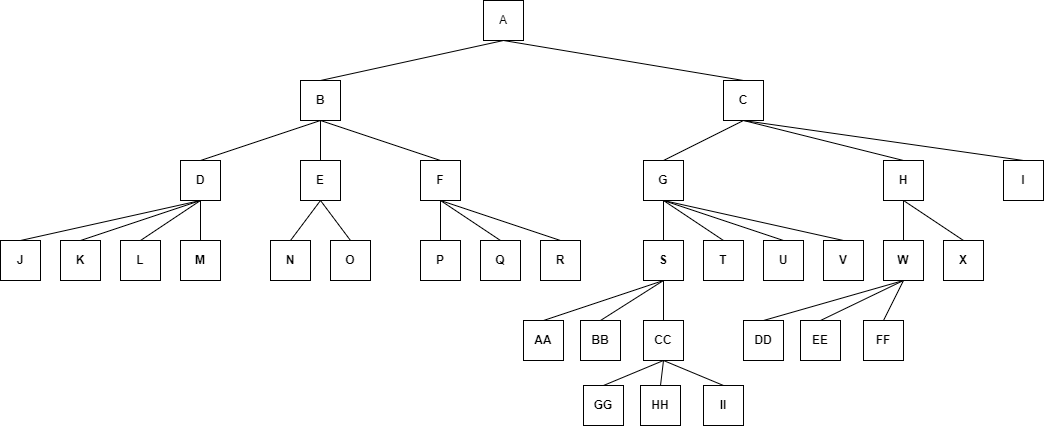

The diagram above was exported from draw.io. Its source (the exported page's mxGraphModel, read from the mxfile embedded in the PNG):
<mxGraphModel dx="1050" dy="577" grid="1" gridSize="10" guides="1" tooltips="1" connect="1" arrows="1" fold="1" page="1" pageScale="1" pageWidth="1100" pageHeight="850" math="0" shadow="0">
  <root>
    <mxCell id="0" />
    <mxCell id="1" parent="0" />
    <mxCell id="zGKOODBSu-dRj23d2oQ5-5" style="edgeStyle=none;rounded=0;orthogonalLoop=1;jettySize=auto;html=1;exitX=0.5;exitY=1;exitDx=0;exitDy=0;entryX=0.5;entryY=0;entryDx=0;entryDy=0;endArrow=none;endFill=0;" parent="1" source="zGKOODBSu-dRj23d2oQ5-1" target="zGKOODBSu-dRj23d2oQ5-3" edge="1">
      <mxGeometry relative="1" as="geometry" />
    </mxCell>
    <mxCell id="zGKOODBSu-dRj23d2oQ5-52" style="edgeStyle=none;rounded=0;orthogonalLoop=1;jettySize=auto;html=1;exitX=0.5;exitY=1;exitDx=0;exitDy=0;entryX=0.5;entryY=0;entryDx=0;entryDy=0;endArrow=none;endFill=0;" parent="1" source="zGKOODBSu-dRj23d2oQ5-1" target="zGKOODBSu-dRj23d2oQ5-2" edge="1">
      <mxGeometry relative="1" as="geometry" />
    </mxCell>
    <mxCell id="zGKOODBSu-dRj23d2oQ5-1" value="A" style="whiteSpace=wrap;html=1;aspect=fixed;" parent="1" vertex="1">
      <mxGeometry x="520" y="40" width="40" height="40" as="geometry" />
    </mxCell>
    <mxCell id="zGKOODBSu-dRj23d2oQ5-31" style="edgeStyle=none;rounded=0;orthogonalLoop=1;jettySize=auto;html=1;exitX=0.5;exitY=1;exitDx=0;exitDy=0;entryX=0.5;entryY=0;entryDx=0;entryDy=0;endArrow=none;endFill=0;" parent="1" source="zGKOODBSu-dRj23d2oQ5-2" target="zGKOODBSu-dRj23d2oQ5-6" edge="1">
      <mxGeometry relative="1" as="geometry" />
    </mxCell>
    <mxCell id="zGKOODBSu-dRj23d2oQ5-32" style="edgeStyle=none;rounded=0;orthogonalLoop=1;jettySize=auto;html=1;exitX=0.5;exitY=1;exitDx=0;exitDy=0;entryX=0.5;entryY=0;entryDx=0;entryDy=0;endArrow=none;endFill=0;" parent="1" source="zGKOODBSu-dRj23d2oQ5-2" target="zGKOODBSu-dRj23d2oQ5-7" edge="1">
      <mxGeometry relative="1" as="geometry" />
    </mxCell>
    <mxCell id="zGKOODBSu-dRj23d2oQ5-33" style="edgeStyle=none;rounded=0;orthogonalLoop=1;jettySize=auto;html=1;exitX=0.5;exitY=1;exitDx=0;exitDy=0;entryX=0.5;entryY=0;entryDx=0;entryDy=0;endArrow=none;endFill=0;" parent="1" source="zGKOODBSu-dRj23d2oQ5-2" target="zGKOODBSu-dRj23d2oQ5-8" edge="1">
      <mxGeometry relative="1" as="geometry" />
    </mxCell>
    <mxCell id="zGKOODBSu-dRj23d2oQ5-2" value="&lt;b&gt;B&lt;/b&gt;" style="whiteSpace=wrap;html=1;aspect=fixed;" parent="1" vertex="1">
      <mxGeometry x="337" y="120" width="40" height="40" as="geometry" />
    </mxCell>
    <mxCell id="zGKOODBSu-dRj23d2oQ5-34" style="edgeStyle=none;rounded=0;orthogonalLoop=1;jettySize=auto;html=1;exitX=0.5;exitY=1;exitDx=0;exitDy=0;entryX=0.5;entryY=0;entryDx=0;entryDy=0;endArrow=none;endFill=0;" parent="1" source="zGKOODBSu-dRj23d2oQ5-3" target="zGKOODBSu-dRj23d2oQ5-9" edge="1">
      <mxGeometry relative="1" as="geometry" />
    </mxCell>
    <mxCell id="zGKOODBSu-dRj23d2oQ5-35" style="edgeStyle=none;rounded=0;orthogonalLoop=1;jettySize=auto;html=1;exitX=0.5;exitY=1;exitDx=0;exitDy=0;entryX=0.5;entryY=0;entryDx=0;entryDy=0;endArrow=none;endFill=0;" parent="1" source="zGKOODBSu-dRj23d2oQ5-3" target="zGKOODBSu-dRj23d2oQ5-10" edge="1">
      <mxGeometry relative="1" as="geometry" />
    </mxCell>
    <mxCell id="zGKOODBSu-dRj23d2oQ5-36" style="edgeStyle=none;rounded=0;orthogonalLoop=1;jettySize=auto;html=1;exitX=0.5;exitY=1;exitDx=0;exitDy=0;entryX=0.5;entryY=0;entryDx=0;entryDy=0;endArrow=none;endFill=0;" parent="1" source="zGKOODBSu-dRj23d2oQ5-3" target="zGKOODBSu-dRj23d2oQ5-27" edge="1">
      <mxGeometry relative="1" as="geometry" />
    </mxCell>
    <mxCell id="zGKOODBSu-dRj23d2oQ5-3" value="&lt;b&gt;C&lt;/b&gt;" style="whiteSpace=wrap;html=1;aspect=fixed;" parent="1" vertex="1">
      <mxGeometry x="760" y="120" width="40" height="40" as="geometry" />
    </mxCell>
    <mxCell id="zGKOODBSu-dRj23d2oQ5-37" style="edgeStyle=none;rounded=0;orthogonalLoop=1;jettySize=auto;html=1;exitX=0.5;exitY=1;exitDx=0;exitDy=0;entryX=0.5;entryY=0;entryDx=0;entryDy=0;endArrow=none;endFill=0;" parent="1" source="zGKOODBSu-dRj23d2oQ5-6" target="zGKOODBSu-dRj23d2oQ5-11" edge="1">
      <mxGeometry relative="1" as="geometry" />
    </mxCell>
    <mxCell id="zGKOODBSu-dRj23d2oQ5-38" style="edgeStyle=none;rounded=0;orthogonalLoop=1;jettySize=auto;html=1;exitX=0.5;exitY=1;exitDx=0;exitDy=0;entryX=0.5;entryY=0;entryDx=0;entryDy=0;endArrow=none;endFill=0;" parent="1" source="zGKOODBSu-dRj23d2oQ5-6" target="zGKOODBSu-dRj23d2oQ5-14" edge="1">
      <mxGeometry relative="1" as="geometry" />
    </mxCell>
    <mxCell id="zGKOODBSu-dRj23d2oQ5-39" style="edgeStyle=none;rounded=0;orthogonalLoop=1;jettySize=auto;html=1;exitX=0.5;exitY=1;exitDx=0;exitDy=0;entryX=0.5;entryY=0;entryDx=0;entryDy=0;endArrow=none;endFill=0;" parent="1" source="zGKOODBSu-dRj23d2oQ5-6" target="zGKOODBSu-dRj23d2oQ5-15" edge="1">
      <mxGeometry relative="1" as="geometry" />
    </mxCell>
    <mxCell id="zGKOODBSu-dRj23d2oQ5-40" style="edgeStyle=none;rounded=0;orthogonalLoop=1;jettySize=auto;html=1;exitX=0.5;exitY=1;exitDx=0;exitDy=0;entryX=0.5;entryY=0;entryDx=0;entryDy=0;endArrow=none;endFill=0;" parent="1" source="zGKOODBSu-dRj23d2oQ5-6" target="zGKOODBSu-dRj23d2oQ5-16" edge="1">
      <mxGeometry relative="1" as="geometry" />
    </mxCell>
    <mxCell id="zGKOODBSu-dRj23d2oQ5-6" value="&lt;b&gt;D&lt;/b&gt;" style="whiteSpace=wrap;html=1;aspect=fixed;" parent="1" vertex="1">
      <mxGeometry x="217" y="200" width="40" height="40" as="geometry" />
    </mxCell>
    <mxCell id="zGKOODBSu-dRj23d2oQ5-41" style="edgeStyle=none;rounded=0;orthogonalLoop=1;jettySize=auto;html=1;exitX=0.5;exitY=1;exitDx=0;exitDy=0;entryX=0.5;entryY=0;entryDx=0;entryDy=0;endArrow=none;endFill=0;" parent="1" source="zGKOODBSu-dRj23d2oQ5-7" target="zGKOODBSu-dRj23d2oQ5-17" edge="1">
      <mxGeometry relative="1" as="geometry" />
    </mxCell>
    <mxCell id="zGKOODBSu-dRj23d2oQ5-42" style="edgeStyle=none;rounded=0;orthogonalLoop=1;jettySize=auto;html=1;exitX=0.5;exitY=1;exitDx=0;exitDy=0;entryX=0.5;entryY=0;entryDx=0;entryDy=0;endArrow=none;endFill=0;" parent="1" source="zGKOODBSu-dRj23d2oQ5-7" target="zGKOODBSu-dRj23d2oQ5-19" edge="1">
      <mxGeometry relative="1" as="geometry" />
    </mxCell>
    <mxCell id="zGKOODBSu-dRj23d2oQ5-7" value="&lt;b&gt;E&lt;/b&gt;" style="whiteSpace=wrap;html=1;aspect=fixed;" parent="1" vertex="1">
      <mxGeometry x="337" y="200" width="40" height="40" as="geometry" />
    </mxCell>
    <mxCell id="zGKOODBSu-dRj23d2oQ5-43" style="edgeStyle=none;rounded=0;orthogonalLoop=1;jettySize=auto;html=1;exitX=0.5;exitY=1;exitDx=0;exitDy=0;entryX=0.5;entryY=0;entryDx=0;entryDy=0;endArrow=none;endFill=0;" parent="1" source="zGKOODBSu-dRj23d2oQ5-8" target="zGKOODBSu-dRj23d2oQ5-20" edge="1">
      <mxGeometry relative="1" as="geometry" />
    </mxCell>
    <mxCell id="zGKOODBSu-dRj23d2oQ5-44" style="edgeStyle=none;rounded=0;orthogonalLoop=1;jettySize=auto;html=1;exitX=0.5;exitY=1;exitDx=0;exitDy=0;entryX=0.5;entryY=0;entryDx=0;entryDy=0;endArrow=none;endFill=0;" parent="1" source="zGKOODBSu-dRj23d2oQ5-8" target="zGKOODBSu-dRj23d2oQ5-21" edge="1">
      <mxGeometry relative="1" as="geometry" />
    </mxCell>
    <mxCell id="zGKOODBSu-dRj23d2oQ5-45" style="edgeStyle=none;rounded=0;orthogonalLoop=1;jettySize=auto;html=1;exitX=0.5;exitY=1;exitDx=0;exitDy=0;entryX=0.5;entryY=0;entryDx=0;entryDy=0;endArrow=none;endFill=0;" parent="1" source="zGKOODBSu-dRj23d2oQ5-8" target="zGKOODBSu-dRj23d2oQ5-22" edge="1">
      <mxGeometry relative="1" as="geometry" />
    </mxCell>
    <mxCell id="zGKOODBSu-dRj23d2oQ5-8" value="&lt;b&gt;F&lt;/b&gt;" style="whiteSpace=wrap;html=1;aspect=fixed;" parent="1" vertex="1">
      <mxGeometry x="457" y="200" width="40" height="40" as="geometry" />
    </mxCell>
    <mxCell id="zGKOODBSu-dRj23d2oQ5-46" style="edgeStyle=none;rounded=0;orthogonalLoop=1;jettySize=auto;html=1;exitX=0.5;exitY=1;exitDx=0;exitDy=0;entryX=0.5;entryY=0;entryDx=0;entryDy=0;endArrow=none;endFill=0;" parent="1" source="zGKOODBSu-dRj23d2oQ5-9" target="zGKOODBSu-dRj23d2oQ5-23" edge="1">
      <mxGeometry relative="1" as="geometry" />
    </mxCell>
    <mxCell id="zGKOODBSu-dRj23d2oQ5-47" style="edgeStyle=none;rounded=0;orthogonalLoop=1;jettySize=auto;html=1;exitX=0.5;exitY=1;exitDx=0;exitDy=0;entryX=0.5;entryY=0;entryDx=0;entryDy=0;endArrow=none;endFill=0;" parent="1" source="zGKOODBSu-dRj23d2oQ5-9" target="zGKOODBSu-dRj23d2oQ5-24" edge="1">
      <mxGeometry relative="1" as="geometry" />
    </mxCell>
    <mxCell id="zGKOODBSu-dRj23d2oQ5-48" style="edgeStyle=none;rounded=0;orthogonalLoop=1;jettySize=auto;html=1;exitX=0.5;exitY=1;exitDx=0;exitDy=0;entryX=0.5;entryY=0;entryDx=0;entryDy=0;endArrow=none;endFill=0;" parent="1" source="zGKOODBSu-dRj23d2oQ5-9" target="zGKOODBSu-dRj23d2oQ5-25" edge="1">
      <mxGeometry relative="1" as="geometry" />
    </mxCell>
    <mxCell id="zGKOODBSu-dRj23d2oQ5-49" style="edgeStyle=none;rounded=0;orthogonalLoop=1;jettySize=auto;html=1;exitX=0.5;exitY=1;exitDx=0;exitDy=0;entryX=0.5;entryY=0;entryDx=0;entryDy=0;endArrow=none;endFill=0;" parent="1" source="zGKOODBSu-dRj23d2oQ5-9" target="zGKOODBSu-dRj23d2oQ5-26" edge="1">
      <mxGeometry relative="1" as="geometry" />
    </mxCell>
    <mxCell id="zGKOODBSu-dRj23d2oQ5-9" value="&lt;b&gt;G&lt;/b&gt;" style="whiteSpace=wrap;html=1;aspect=fixed;" parent="1" vertex="1">
      <mxGeometry x="680" y="200" width="40" height="40" as="geometry" />
    </mxCell>
    <mxCell id="zGKOODBSu-dRj23d2oQ5-50" style="edgeStyle=none;rounded=0;orthogonalLoop=1;jettySize=auto;html=1;exitX=0.5;exitY=1;exitDx=0;exitDy=0;entryX=0.5;entryY=0;entryDx=0;entryDy=0;endArrow=none;endFill=0;" parent="1" source="zGKOODBSu-dRj23d2oQ5-10" target="zGKOODBSu-dRj23d2oQ5-29" edge="1">
      <mxGeometry relative="1" as="geometry" />
    </mxCell>
    <mxCell id="zGKOODBSu-dRj23d2oQ5-51" style="edgeStyle=none;rounded=0;orthogonalLoop=1;jettySize=auto;html=1;exitX=0.5;exitY=1;exitDx=0;exitDy=0;entryX=0.5;entryY=0;entryDx=0;entryDy=0;endArrow=none;endFill=0;" parent="1" source="zGKOODBSu-dRj23d2oQ5-10" target="zGKOODBSu-dRj23d2oQ5-30" edge="1">
      <mxGeometry relative="1" as="geometry" />
    </mxCell>
    <mxCell id="zGKOODBSu-dRj23d2oQ5-10" value="&lt;b&gt;H&lt;/b&gt;" style="whiteSpace=wrap;html=1;aspect=fixed;" parent="1" vertex="1">
      <mxGeometry x="920" y="200" width="40" height="40" as="geometry" />
    </mxCell>
    <mxCell id="zGKOODBSu-dRj23d2oQ5-11" value="&lt;b&gt;J&lt;/b&gt;" style="whiteSpace=wrap;html=1;aspect=fixed;" parent="1" vertex="1">
      <mxGeometry x="37" y="280" width="40" height="40" as="geometry" />
    </mxCell>
    <mxCell id="zGKOODBSu-dRj23d2oQ5-14" value="&lt;b&gt;K&lt;/b&gt;" style="whiteSpace=wrap;html=1;aspect=fixed;" parent="1" vertex="1">
      <mxGeometry x="97" y="280" width="40" height="40" as="geometry" />
    </mxCell>
    <mxCell id="zGKOODBSu-dRj23d2oQ5-15" value="&lt;b&gt;L&lt;/b&gt;" style="whiteSpace=wrap;html=1;aspect=fixed;" parent="1" vertex="1">
      <mxGeometry x="157" y="280" width="40" height="40" as="geometry" />
    </mxCell>
    <mxCell id="zGKOODBSu-dRj23d2oQ5-16" value="&lt;b&gt;M&lt;/b&gt;" style="whiteSpace=wrap;html=1;aspect=fixed;" parent="1" vertex="1">
      <mxGeometry x="217" y="280" width="40" height="40" as="geometry" />
    </mxCell>
    <mxCell id="zGKOODBSu-dRj23d2oQ5-17" value="&lt;b&gt;N&lt;/b&gt;" style="whiteSpace=wrap;html=1;aspect=fixed;" parent="1" vertex="1">
      <mxGeometry x="307" y="280" width="40" height="40" as="geometry" />
    </mxCell>
    <mxCell id="zGKOODBSu-dRj23d2oQ5-19" value="&lt;b&gt;O&lt;/b&gt;" style="whiteSpace=wrap;html=1;aspect=fixed;" parent="1" vertex="1">
      <mxGeometry x="367" y="280" width="40" height="40" as="geometry" />
    </mxCell>
    <mxCell id="zGKOODBSu-dRj23d2oQ5-20" value="&lt;b&gt;P&lt;/b&gt;" style="whiteSpace=wrap;html=1;aspect=fixed;" parent="1" vertex="1">
      <mxGeometry x="457" y="280" width="40" height="40" as="geometry" />
    </mxCell>
    <mxCell id="zGKOODBSu-dRj23d2oQ5-21" value="&lt;b&gt;Q&lt;/b&gt;" style="whiteSpace=wrap;html=1;aspect=fixed;" parent="1" vertex="1">
      <mxGeometry x="517" y="280" width="40" height="40" as="geometry" />
    </mxCell>
    <mxCell id="zGKOODBSu-dRj23d2oQ5-22" value="&lt;b&gt;R&lt;/b&gt;" style="whiteSpace=wrap;html=1;aspect=fixed;" parent="1" vertex="1">
      <mxGeometry x="577" y="280" width="40" height="40" as="geometry" />
    </mxCell>
    <mxCell id="GezIux5BzKqsylcsGutM-8" style="edgeStyle=none;rounded=0;orthogonalLoop=1;jettySize=auto;html=1;exitX=0.5;exitY=1;exitDx=0;exitDy=0;entryX=0.5;entryY=0;entryDx=0;entryDy=0;endArrow=none;endFill=0;" edge="1" parent="1" source="zGKOODBSu-dRj23d2oQ5-23" target="GezIux5BzKqsylcsGutM-1">
      <mxGeometry relative="1" as="geometry" />
    </mxCell>
    <mxCell id="GezIux5BzKqsylcsGutM-10" style="edgeStyle=none;rounded=0;orthogonalLoop=1;jettySize=auto;html=1;exitX=0.5;exitY=1;exitDx=0;exitDy=0;entryX=0.5;entryY=0;entryDx=0;entryDy=0;endArrow=none;endFill=0;" edge="1" parent="1" source="zGKOODBSu-dRj23d2oQ5-23" target="GezIux5BzKqsylcsGutM-2">
      <mxGeometry relative="1" as="geometry" />
    </mxCell>
    <mxCell id="GezIux5BzKqsylcsGutM-11" style="edgeStyle=none;rounded=0;orthogonalLoop=1;jettySize=auto;html=1;exitX=0.5;exitY=1;exitDx=0;exitDy=0;entryX=0.5;entryY=0;entryDx=0;entryDy=0;endArrow=none;endFill=0;" edge="1" parent="1" source="zGKOODBSu-dRj23d2oQ5-23" target="GezIux5BzKqsylcsGutM-3">
      <mxGeometry relative="1" as="geometry" />
    </mxCell>
    <mxCell id="zGKOODBSu-dRj23d2oQ5-23" value="&lt;b&gt;S&lt;/b&gt;" style="whiteSpace=wrap;html=1;aspect=fixed;" parent="1" vertex="1">
      <mxGeometry x="680" y="280" width="40" height="40" as="geometry" />
    </mxCell>
    <mxCell id="zGKOODBSu-dRj23d2oQ5-24" value="&lt;b&gt;T&lt;/b&gt;" style="whiteSpace=wrap;html=1;aspect=fixed;" parent="1" vertex="1">
      <mxGeometry x="740" y="280" width="40" height="40" as="geometry" />
    </mxCell>
    <mxCell id="zGKOODBSu-dRj23d2oQ5-25" value="&lt;b&gt;U&lt;/b&gt;" style="whiteSpace=wrap;html=1;aspect=fixed;" parent="1" vertex="1">
      <mxGeometry x="800" y="280" width="40" height="40" as="geometry" />
    </mxCell>
    <mxCell id="zGKOODBSu-dRj23d2oQ5-26" value="&lt;b&gt;V&lt;/b&gt;" style="whiteSpace=wrap;html=1;aspect=fixed;" parent="1" vertex="1">
      <mxGeometry x="860" y="280" width="40" height="40" as="geometry" />
    </mxCell>
    <mxCell id="zGKOODBSu-dRj23d2oQ5-27" value="&lt;b&gt;I&lt;/b&gt;" style="whiteSpace=wrap;html=1;aspect=fixed;" parent="1" vertex="1">
      <mxGeometry x="1040" y="200" width="40" height="40" as="geometry" />
    </mxCell>
    <mxCell id="GezIux5BzKqsylcsGutM-12" style="edgeStyle=none;rounded=0;orthogonalLoop=1;jettySize=auto;html=1;exitX=0.5;exitY=1;exitDx=0;exitDy=0;entryX=0.5;entryY=0;entryDx=0;entryDy=0;endArrow=none;endFill=0;" edge="1" parent="1" source="zGKOODBSu-dRj23d2oQ5-29" target="GezIux5BzKqsylcsGutM-4">
      <mxGeometry relative="1" as="geometry" />
    </mxCell>
    <mxCell id="GezIux5BzKqsylcsGutM-13" style="edgeStyle=none;rounded=0;orthogonalLoop=1;jettySize=auto;html=1;exitX=0.5;exitY=1;exitDx=0;exitDy=0;entryX=0.5;entryY=0;entryDx=0;entryDy=0;endArrow=none;endFill=0;" edge="1" parent="1" source="zGKOODBSu-dRj23d2oQ5-29" target="GezIux5BzKqsylcsGutM-5">
      <mxGeometry relative="1" as="geometry" />
    </mxCell>
    <mxCell id="GezIux5BzKqsylcsGutM-14" style="edgeStyle=none;rounded=0;orthogonalLoop=1;jettySize=auto;html=1;exitX=0.5;exitY=1;exitDx=0;exitDy=0;entryX=0.5;entryY=0;entryDx=0;entryDy=0;endArrow=none;endFill=0;" edge="1" parent="1" source="zGKOODBSu-dRj23d2oQ5-29" target="GezIux5BzKqsylcsGutM-6">
      <mxGeometry relative="1" as="geometry" />
    </mxCell>
    <mxCell id="zGKOODBSu-dRj23d2oQ5-29" value="&lt;b&gt;W&lt;/b&gt;" style="whiteSpace=wrap;html=1;aspect=fixed;" parent="1" vertex="1">
      <mxGeometry x="920" y="280" width="40" height="40" as="geometry" />
    </mxCell>
    <mxCell id="zGKOODBSu-dRj23d2oQ5-30" value="&lt;b&gt;X&lt;/b&gt;" style="whiteSpace=wrap;html=1;aspect=fixed;" parent="1" vertex="1">
      <mxGeometry x="980" y="280" width="40" height="40" as="geometry" />
    </mxCell>
    <mxCell id="GezIux5BzKqsylcsGutM-1" value="&lt;b&gt;AA&lt;/b&gt;" style="whiteSpace=wrap;html=1;aspect=fixed;" vertex="1" parent="1">
      <mxGeometry x="560" y="360" width="40" height="40" as="geometry" />
    </mxCell>
    <mxCell id="GezIux5BzKqsylcsGutM-2" value="&lt;b&gt;BB&lt;/b&gt;" style="whiteSpace=wrap;html=1;aspect=fixed;" vertex="1" parent="1">
      <mxGeometry x="617" y="360" width="40" height="40" as="geometry" />
    </mxCell>
    <mxCell id="GezIux5BzKqsylcsGutM-18" style="edgeStyle=none;rounded=0;orthogonalLoop=1;jettySize=auto;html=1;exitX=0.5;exitY=1;exitDx=0;exitDy=0;entryX=0.5;entryY=0;entryDx=0;entryDy=0;endArrow=none;endFill=0;" edge="1" parent="1" source="GezIux5BzKqsylcsGutM-3" target="GezIux5BzKqsylcsGutM-15">
      <mxGeometry relative="1" as="geometry" />
    </mxCell>
    <mxCell id="GezIux5BzKqsylcsGutM-20" style="edgeStyle=none;rounded=0;orthogonalLoop=1;jettySize=auto;html=1;exitX=0.5;exitY=1;exitDx=0;exitDy=0;entryX=0.5;entryY=0;entryDx=0;entryDy=0;endArrow=none;endFill=0;" edge="1" parent="1" source="GezIux5BzKqsylcsGutM-3" target="GezIux5BzKqsylcsGutM-16">
      <mxGeometry relative="1" as="geometry" />
    </mxCell>
    <mxCell id="GezIux5BzKqsylcsGutM-21" style="edgeStyle=none;rounded=0;orthogonalLoop=1;jettySize=auto;html=1;exitX=0.5;exitY=1;exitDx=0;exitDy=0;entryX=0.5;entryY=0;entryDx=0;entryDy=0;endArrow=none;endFill=0;" edge="1" parent="1" source="GezIux5BzKqsylcsGutM-3" target="GezIux5BzKqsylcsGutM-17">
      <mxGeometry relative="1" as="geometry" />
    </mxCell>
    <mxCell id="GezIux5BzKqsylcsGutM-3" value="&lt;b&gt;CC&lt;/b&gt;" style="whiteSpace=wrap;html=1;aspect=fixed;" vertex="1" parent="1">
      <mxGeometry x="680" y="360" width="40" height="40" as="geometry" />
    </mxCell>
    <mxCell id="GezIux5BzKqsylcsGutM-4" value="&lt;b&gt;DD&lt;/b&gt;" style="whiteSpace=wrap;html=1;aspect=fixed;" vertex="1" parent="1">
      <mxGeometry x="780" y="360" width="40" height="40" as="geometry" />
    </mxCell>
    <mxCell id="GezIux5BzKqsylcsGutM-5" value="&lt;b&gt;EE&lt;/b&gt;" style="whiteSpace=wrap;html=1;aspect=fixed;" vertex="1" parent="1">
      <mxGeometry x="837" y="360" width="40" height="40" as="geometry" />
    </mxCell>
    <mxCell id="GezIux5BzKqsylcsGutM-6" value="&lt;b&gt;FF&lt;/b&gt;" style="whiteSpace=wrap;html=1;aspect=fixed;" vertex="1" parent="1">
      <mxGeometry x="900" y="360" width="40" height="40" as="geometry" />
    </mxCell>
    <mxCell id="GezIux5BzKqsylcsGutM-15" value="&lt;b&gt;GG&lt;/b&gt;" style="whiteSpace=wrap;html=1;aspect=fixed;" vertex="1" parent="1">
      <mxGeometry x="620" y="425" width="40" height="40" as="geometry" />
    </mxCell>
    <mxCell id="GezIux5BzKqsylcsGutM-16" value="&lt;b&gt;HH&lt;/b&gt;" style="whiteSpace=wrap;html=1;aspect=fixed;" vertex="1" parent="1">
      <mxGeometry x="677" y="425" width="40" height="40" as="geometry" />
    </mxCell>
    <mxCell id="GezIux5BzKqsylcsGutM-17" value="&lt;b&gt;II&lt;/b&gt;" style="whiteSpace=wrap;html=1;aspect=fixed;" vertex="1" parent="1">
      <mxGeometry x="740" y="425" width="40" height="40" as="geometry" />
    </mxCell>
  </root>
</mxGraphModel>